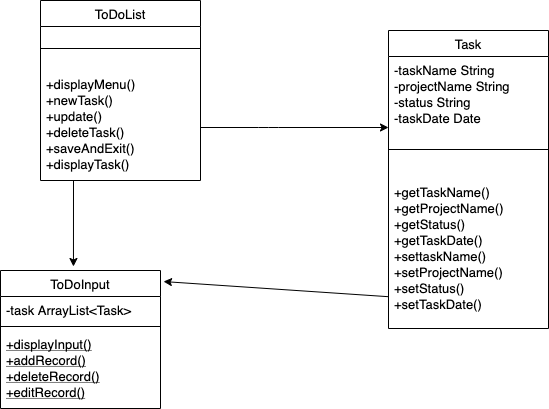

The diagram above was exported from draw.io. Its source (the exported page's mxGraphModel, read from the mxfile embedded in the PNG):
<mxGraphModel dx="946" dy="501" grid="1" gridSize="10" guides="1" tooltips="1" connect="1" arrows="1" fold="1" page="1" pageScale="1" pageWidth="827" pageHeight="1169" math="0" shadow="0">
  <root>
    <mxCell id="WIyWlLk6GJQsqaUBKTNV-0" />
    <mxCell id="WIyWlLk6GJQsqaUBKTNV-1" parent="WIyWlLk6GJQsqaUBKTNV-0" />
    <mxCell id="zkfFHV4jXpPFQw0GAbJ--6" value="ToDoInput" style="swimlane;fontStyle=0;align=center;verticalAlign=top;childLayout=stackLayout;horizontal=1;startSize=26;horizontalStack=0;resizeParent=1;resizeLast=0;collapsible=1;marginBottom=0;rounded=0;shadow=0;strokeWidth=1;fontSize=13;" parent="WIyWlLk6GJQsqaUBKTNV-1" vertex="1">
      <mxGeometry x="120" y="360" width="160" height="138" as="geometry">
        <mxRectangle x="130" y="380" width="160" height="26" as="alternateBounds" />
      </mxGeometry>
    </mxCell>
    <mxCell id="zkfFHV4jXpPFQw0GAbJ--7" value="-task ArrayList&lt;Task&gt;" style="text;align=left;verticalAlign=top;spacingLeft=4;spacingRight=4;overflow=hidden;rotatable=0;points=[[0,0.5],[1,0.5]];portConstraint=eastwest;fontSize=13;" parent="zkfFHV4jXpPFQw0GAbJ--6" vertex="1">
      <mxGeometry y="26" width="160" height="26" as="geometry" />
    </mxCell>
    <mxCell id="zkfFHV4jXpPFQw0GAbJ--9" value="" style="line;html=1;strokeWidth=1;align=left;verticalAlign=middle;spacingTop=-1;spacingLeft=3;spacingRight=3;rotatable=0;labelPosition=right;points=[];portConstraint=eastwest;" parent="zkfFHV4jXpPFQw0GAbJ--6" vertex="1">
      <mxGeometry y="52" width="160" height="8" as="geometry" />
    </mxCell>
    <mxCell id="zkfFHV4jXpPFQw0GAbJ--10" value="+displayInput()&#10;+addRecord()&#10;+deleteRecord()&#10;+editRecord()&#10;" style="text;align=left;verticalAlign=top;spacingLeft=4;spacingRight=4;overflow=hidden;rotatable=0;points=[[0,0.5],[1,0.5]];portConstraint=eastwest;fontStyle=4;fontSize=13;" parent="zkfFHV4jXpPFQw0GAbJ--6" vertex="1">
      <mxGeometry y="60" width="160" height="70" as="geometry" />
    </mxCell>
    <mxCell id="zkfFHV4jXpPFQw0GAbJ--17" value="Task" style="swimlane;fontStyle=0;align=center;verticalAlign=top;childLayout=stackLayout;horizontal=1;startSize=26;horizontalStack=0;resizeParent=1;resizeLast=0;collapsible=1;marginBottom=0;rounded=0;shadow=0;strokeWidth=1;fontSize=13;" parent="WIyWlLk6GJQsqaUBKTNV-1" vertex="1">
      <mxGeometry x="508" y="120" width="160" height="298" as="geometry">
        <mxRectangle x="550" y="140" width="160" height="26" as="alternateBounds" />
      </mxGeometry>
    </mxCell>
    <mxCell id="zkfFHV4jXpPFQw0GAbJ--22" value="-taskName String&#10;-projectName String&#10;-status String&#10;-taskDate Date" style="text;align=left;verticalAlign=top;spacingLeft=4;spacingRight=4;overflow=hidden;rotatable=0;points=[[0,0.5],[1,0.5]];portConstraint=eastwest;rounded=0;shadow=0;html=0;fontSize=13;" parent="zkfFHV4jXpPFQw0GAbJ--17" vertex="1">
      <mxGeometry y="26" width="160" height="64" as="geometry" />
    </mxCell>
    <mxCell id="zkfFHV4jXpPFQw0GAbJ--23" value="" style="line;html=1;strokeWidth=1;align=left;verticalAlign=middle;spacingTop=-1;spacingLeft=3;spacingRight=3;rotatable=0;labelPosition=right;points=[];portConstraint=eastwest;" parent="zkfFHV4jXpPFQw0GAbJ--17" vertex="1">
      <mxGeometry y="90" width="160" height="58" as="geometry" />
    </mxCell>
    <mxCell id="zkfFHV4jXpPFQw0GAbJ--24" value="+getTaskName()&#10;+getProjectName()&#10;+getStatus()&#10;+getTaskDate()&#10;+settaskName()&#10;+setProjectName()&#10;+setStatus()&#10;+setTaskDate()" style="text;align=left;verticalAlign=top;spacingLeft=4;spacingRight=4;overflow=hidden;rotatable=0;points=[[0,0.5],[1,0.5]];portConstraint=eastwest;fontSize=13;" parent="zkfFHV4jXpPFQw0GAbJ--17" vertex="1">
      <mxGeometry y="148" width="160" height="150" as="geometry" />
    </mxCell>
    <mxCell id="dl04dQS3xWdSHCAHxoQZ-4" value="" style="endArrow=classic;html=1;" parent="WIyWlLk6GJQsqaUBKTNV-1" edge="1">
      <mxGeometry width="50" height="50" relative="1" as="geometry">
        <mxPoint x="320" y="217" as="sourcePoint" />
        <mxPoint x="508" y="217" as="targetPoint" />
        <Array as="points">
          <mxPoint x="388" y="217" />
        </Array>
      </mxGeometry>
    </mxCell>
    <mxCell id="dl04dQS3xWdSHCAHxoQZ-5" value="" style="endArrow=classic;html=1;entryX=0.456;entryY=-0.029;entryDx=0;entryDy=0;entryPerimeter=0;" parent="WIyWlLk6GJQsqaUBKTNV-1" target="zkfFHV4jXpPFQw0GAbJ--6" edge="1">
      <mxGeometry width="50" height="50" relative="1" as="geometry">
        <mxPoint x="193" y="270" as="sourcePoint" />
        <mxPoint x="230" y="310" as="targetPoint" />
      </mxGeometry>
    </mxCell>
    <mxCell id="zkfFHV4jXpPFQw0GAbJ--0" value="ToDoList" style="swimlane;fontStyle=0;align=center;verticalAlign=top;childLayout=stackLayout;horizontal=1;startSize=26;horizontalStack=0;resizeParent=1;resizeLast=0;collapsible=1;marginBottom=0;rounded=0;shadow=0;strokeWidth=1;fontSize=13;" parent="WIyWlLk6GJQsqaUBKTNV-1" vertex="1">
      <mxGeometry x="160" y="90" width="160" height="180" as="geometry">
        <mxRectangle x="230" y="140" width="160" height="26" as="alternateBounds" />
      </mxGeometry>
    </mxCell>
    <mxCell id="zkfFHV4jXpPFQw0GAbJ--4" value="&lt;br&gt;" style="line;html=1;strokeWidth=1;align=left;verticalAlign=middle;spacingTop=-1;spacingLeft=3;spacingRight=3;rotatable=0;labelPosition=right;points=[];portConstraint=eastwest;" parent="zkfFHV4jXpPFQw0GAbJ--0" vertex="1">
      <mxGeometry y="26" width="160" height="44" as="geometry" />
    </mxCell>
    <mxCell id="zkfFHV4jXpPFQw0GAbJ--5" value="+displayMenu()&#10;+newTask()&#10;+update()&#10;+deleteTask()&#10;+saveAndExit()&#10;+displayTask()" style="text;align=left;verticalAlign=top;spacingLeft=4;spacingRight=4;overflow=hidden;rotatable=0;points=[[0,0.5],[1,0.5]];portConstraint=eastwest;fontSize=13;" parent="zkfFHV4jXpPFQw0GAbJ--0" vertex="1">
      <mxGeometry y="70" width="160" height="100" as="geometry" />
    </mxCell>
    <mxCell id="dl04dQS3xWdSHCAHxoQZ-6" value="" style="endArrow=classic;html=1;exitX=0;exitY=0.788;exitDx=0;exitDy=0;exitPerimeter=0;entryX=1.019;entryY=0.08;entryDx=0;entryDy=0;entryPerimeter=0;" parent="WIyWlLk6GJQsqaUBKTNV-1" source="zkfFHV4jXpPFQw0GAbJ--24" target="zkfFHV4jXpPFQw0GAbJ--6" edge="1">
      <mxGeometry width="50" height="50" relative="1" as="geometry">
        <mxPoint x="390" y="460" as="sourcePoint" />
        <mxPoint x="440" y="410" as="targetPoint" />
      </mxGeometry>
    </mxCell>
  </root>
</mxGraphModel>